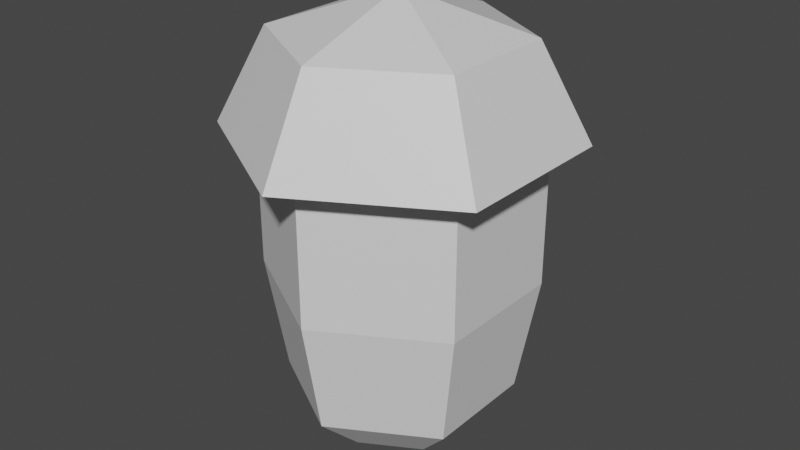 # Source: lamp.blend  (saved by Blender 2.83.19; exported with 4.5.12 LTS)
import bpy
from mathutils import Matrix  # noqa: F401  (used for matrix-valued properties, if any)

bpy.ops.wm.read_factory_settings(use_empty=True)
scene = bpy.context.scene
scene.name = 'Scene'

# ---- collections
col_collection = bpy.data.collections.new('Collection'); scene.collection.children.link(col_collection)

# ---- materials (node trees are filled in below, after node groups)
mat_lamp_mat_base = bpy.data.materials.new('Lamp_Mat_Base')
mat_lamp_mat_base.alpha_threshold = 0.0
mat_lamp_mat_base.use_transparent_shadow = False
mat_lamp_mat_base.line_color = (0.0, 0.0, 0.0, 1.0)
mat_lamp_mat_light = bpy.data.materials.new('Lamp_Mat_Light')
mat_lamp_mat_light.use_transparent_shadow = False

# ---- material node trees
mat_lamp_mat_base.use_nodes = True; mat_lamp_mat_base.node_tree.nodes.clear()
_N = mat_lamp_mat_base.node_tree.nodes; _L = mat_lamp_mat_base.node_tree.links
n0 = _N.new('ShaderNodeOutputMaterial'); n0.name = 'Material Output'; n0.location = (300, 300)
n1 = _N.new('ShaderNodeBsdfPrincipled'); n1.name = 'Principled BSDF'; n1.location = (10, 300)
n1.distribution = 'GGX'
n1.subsurface_method = 'BURLEY'
n1.inputs[2].default_value = 0.4
n1.inputs[3].default_value = 1.45
n1.inputs[27].default_value = (0.0, 0.0, 0.0, 1.0)
n1.inputs[28].default_value = 1.0
_L.new(n1.outputs[0], n0.inputs[0])
n0.is_active_output = True
mat_lamp_mat_light.use_nodes = True; mat_lamp_mat_light.node_tree.nodes.clear()
_N = mat_lamp_mat_light.node_tree.nodes; _L = mat_lamp_mat_light.node_tree.links
n0 = _N.new('ShaderNodeBsdfPrincipled'); n0.name = 'Principled BSDF'; n0.location = (10, 300)
n0.distribution = 'GGX'
n0.subsurface_method = 'BURLEY'
n0.inputs[3].default_value = 1.45
n0.inputs[27].default_value = (0.0, 0.0, 0.0, 1.0)
n0.inputs[28].default_value = 1.0
n1 = _N.new('ShaderNodeOutputMaterial'); n1.name = 'Material Output'; n1.location = (300, 300)
_L.new(n0.outputs[0], n1.inputs[0])
n1.is_active_output = True

# ---- world
world_world = bpy.data.worlds.new('World'); scene.world = world_world
world_world.use_nodes = True; world_world.node_tree.nodes.clear()
_N = world_world.node_tree.nodes; _L = world_world.node_tree.links
n0 = _N.new('ShaderNodeOutputWorld'); n0.name = 'World Output'; n0.location = (300, 300)
n1 = _N.new('ShaderNodeBackground'); n1.name = 'Background'; n1.location = (10, 300)
n1.inputs[0].default_value = (0.05088, 0.05088, 0.05088, 1.0)
_L.new(n1.outputs[0], n0.inputs[0])
n0.is_active_output = True
world_world.color = (0.05088, 0.05088, 0.05088)
world_world.use_sun_shadow = False
world_world.sun_shadow_jitter_overblur = 0.0

# ---- meshes
me_sphere = bpy.data.meshes.new('Sphere')
me_sphere.from_pydata([(0.0, 0.7071, 0.6422), (0.0, 1.0, 0.08611), (-0.6826, 0.3941, 0.08611), (0.6124, 0.3536, 0.6422), (0.866, 0.5, 0.08611), (-0.6826, -0.3941, 0.08611), (0.6124, -0.3536, 0.6422), (0.866, -0.5, 0.08611), (-1.304e-07, -0.7882, 0.08611), (-1.031e-07, -0.7071, 0.6422), (-1.627e-07, -1.0, 0.08611), (0.6826, -0.3941, 0.08611), (-7.571e-08, -1.311e-07, 0.8726), (-0.6124, -0.3536, 0.6422), (-0.866, -0.5, 0.08611), (0.6826, 0.3941, 0.08611), (-0.6124, 0.3536, 0.6422), (-0.866, 0.5, 0.08611), (-2.121e-09, 0.7882, 0.08611), (-3.016e-08, -2.98e-08, -1.782), (-0.3314, 0.1913, -1.709), (-0.6826, 0.3941, -0.7462), (-0.5797, 0.3347, -1.427), (-0.6826, -0.3941, -0.7462), (-0.3314, -0.1913, -1.709), (-0.5797, -0.3347, -1.427), (-7.881e-08, -0.3827, -1.709), (-1.304e-07, -0.7882, -0.7462), (-1.155e-07, -0.6694, -1.427), (0.6826, -0.3941, -0.7462), (0.3314, -0.1913, -1.709), (0.5797, -0.3347, -1.427), (0.3314, 0.1913, -1.709), (0.6826, 0.3941, -0.7462), (0.5797, 0.3347, -1.427), (-1.655e-08, 0.3827, -1.709), (-2.121e-09, 0.7882, -0.7462), (-5.588e-09, 0.6694, -1.427)], [], [(0, 12, 3), (1, 0, 3, 4), (4, 7, 11, 15), (32, 30, 19), (4, 3, 6, 7), (10, 14, 5, 8), (3, 12, 6), (24, 20, 19), (7, 6, 9, 10), (7, 10, 8, 11), (6, 12, 9), (9, 12, 13), (2, 18, 36, 21), (10, 9, 13, 14), (14, 17, 2, 5), (17, 1, 18, 2), (13, 12, 16), (30, 26, 19), (14, 13, 16, 17), (1, 4, 15, 18), (16, 12, 0), (35, 32, 19), (17, 16, 0, 1), (26, 24, 19), (5, 2, 21, 23), (15, 11, 29, 33), (11, 8, 27, 29), (8, 5, 23, 27), (18, 15, 33, 36), (30, 32, 34, 31), (31, 34, 33, 29), (32, 35, 37, 34), (34, 37, 36, 33), (24, 26, 28, 25), (25, 28, 27, 23), (26, 30, 31, 28), (28, 31, 29, 27), (21, 36, 37, 22), (22, 37, 35, 20), (23, 21, 22, 25), (25, 22, 20, 24), (20, 35, 19)])
me_sphere.polygons.foreach_set('material_index', [0, 0, 0, 1, 0, 0, 0, 1, 0, 0, 0, 0, 1, 0, 0, 0, 0, 1, 0, 0, 0, 1, 0, 1, 1, 1, 1, 1, 1, 1, 1, 1, 1, 1, 1, 1, 1, 1, 1, 1, 1, 1])
_uv = me_sphere.uv_layers.new(name='UVMap')
_uv.uv.foreach_set('vector', [0.6667, 0.75, 0.5833, 1.0, 0.5, 0.75, 0.6667, 0.5, 0.6667, 0.75, 0.5, 0.75, 0.5, 0.5, 0.5, 0.5, 0.3333, 0.5, 0.3333, 0.5, 0.5, 0.5, 0.5, 0.5, 0.4191, 0.5, 0.5, 0.5, 0.5, 0.5, 0.5, 0.75, 0.3333, 0.75, 0.3333, 0.5, 0.1667, 0.5, 0.0, 0.5, 0.0, 0.5, 0.1667, 0.5, 0.5, 0.75, 0.4167, 1.0, 0.3333, 0.75, 1.0, 0.5, 0.9191, 0.5, 1.0, 0.5, 0.3333, 0.5, 0.3333, 0.75, 0.1667, 0.75, 0.1667, 0.5, 0.3333, 0.5, 0.1667, 0.5, 0.1667, 0.5, 0.3333, 0.5, 0.3333, 0.75, 0.25, 1.0, 0.1667, 0.75, 0.1667, 0.75, 0.08333, 1.0, 0.0, 0.75, 0.8333, 0.5, 0.6667, 0.5, 0.6667, 0.5, 0.8333, 0.5, 0.1667, 0.5, 0.1667, 0.75, 0.0, 0.75, 0.0, 0.5, 1.0, 0.5, 0.8333, 0.5, 0.8333, 0.5, 1.0, 0.5, 0.8333, 0.5, 0.6667, 0.5, 0.6667, 0.5, 0.8333, 0.5, 1.0, 0.75, 0.9167, 1.0, 0.8333, 0.75, 0.3333, 0.5, 0.2524, 0.5, 0.3333, 0.5, 1.0, 0.5, 1.0, 0.75, 0.8333, 0.75, 0.8333, 0.5, 0.6667, 0.5, 0.5, 0.5, 0.5, 0.5, 0.6667, 0.5, 0.8333, 0.75, 0.75, 1.0, 0.6667, 0.75, 0.6667, 0.5, 0.5858, 0.5, 0.6667, 0.5, 0.8333, 0.5, 0.8333, 0.75, 0.6667, 0.75, 0.6667, 0.5, 0.1667, 0.5, 0.08575, 0.5, 0.1667, 0.5, 1.0, 0.5, 0.8333, 0.5, 0.8333, 0.5, 1.0, 0.5, 0.5, 0.5, 0.3333, 0.5, 0.3333, 0.5, 0.5, 0.5, 0.3333, 0.5, 0.1667, 0.5, 0.1667, 0.5, 0.3333, 0.5, 0.1667, 0.5, 0.0, 0.5, 0.0, 0.5, 0.1667, 0.5, 0.6667, 0.5, 0.5, 0.5, 0.5, 0.5, 0.6667, 0.5, 0.4191, 0.5, 0.5, 0.5, 0.4874, 0.5, 0.3459, 0.5, 0.3459, 0.5, 0.4874, 0.5, 0.5, 0.5, 0.3333, 0.5, 0.5858, 0.5, 0.6667, 0.5, 0.6541, 0.5, 0.5126, 0.5, 0.5126, 0.5, 0.6541, 0.5, 0.6667, 0.5, 0.5, 0.5, 0.08575, 0.5, 0.1667, 0.5, 0.1541, 0.5, 0.01256, 0.5, 0.01256, 0.5, 0.1541, 0.5, 0.1667, 0.5, 0.0, 0.5, 0.2524, 0.5, 0.3333, 0.5, 0.3208, 0.5, 0.1792, 0.5, 0.1792, 0.5, 0.3208, 0.5, 0.3333, 0.5, 0.1667, 0.5, 0.8333, 0.5, 0.6667, 0.5, 0.6792, 0.5, 0.8208, 0.5, 0.8208, 0.5, 0.6792, 0.5, 0.7524, 0.5, 0.8333, 0.5, 1.0, 0.5, 0.8333, 0.5, 0.8459, 0.5, 0.9874, 0.5, 0.9874, 0.5, 0.8459, 0.5, 0.9191, 0.5, 1.0, 0.5, 0.8333, 0.5, 0.7524, 0.5, 0.8333, 0.5])
me_sphere.materials.append(mat_lamp_mat_base)
me_sphere.materials.append(mat_lamp_mat_light)
me_sphere.use_remesh_fix_poles = True
me_sphere.use_remesh_preserve_attributes = False
me_sphere.use_mirror_vertex_groups = False
me_sphere.update()

# ---- objects
ob_lamp = bpy.data.objects.new('Lamp', me_sphere)

# ---- transforms, parenting, visibility, modifiers, constraints
ob_lamp.location = (0.0, 0.0, 0.0)
ob_lamp.lineart.crease_threshold = 0.0

# ---- collection membership
col_collection.objects.link(ob_lamp)

# ---- scene / render settings (as saved in the file)
scene.frame_start = 1; scene.frame_end = 250; scene.frame_set(1)
scene.render.engine = 'BLENDER_EEVEE_NEXT'
scene.cycles.use_denoising = False
scene.cycles.samples = 128
scene.cycles.sampling_pattern = 'TABULATED_SOBOL'
scene.cycles.use_adaptive_sampling = False
scene.cycles.use_light_tree = False
scene.view_settings.view_transform = 'Filmic'
bpy.context.view_layer.update()

# ---- added for rendering (the .blend has no active camera and no usable light): camera, sun
cam_auto = bpy.data.cameras.new('AutoCamera')
cam_auto.lens = 50.0
cam_auto.sensor_width = 36.0
cam_auto.clip_end = 1000.0
ob_auto_camera = bpy.data.objects.new('AutoCamera', cam_auto)
scene.collection.objects.link(ob_auto_camera)
ob_auto_camera.location = (3.46787, -4.16144, 2.31943)
ob_auto_camera.rotation_euler = (1.09748, -7.21219e-08, 0.694738)
scene.camera = ob_auto_camera
light_auto_sun = bpy.data.lights.new('AutoSun', 'SUN')
light_auto_sun.energy = 3.0
light_auto_sun.angle = 0.0523599
ob_auto_sun = bpy.data.objects.new('AutoSun', light_auto_sun)
scene.collection.objects.link(ob_auto_sun)
ob_auto_sun.rotation_euler = (0.872665, 0.174533, 0.523599)
bpy.context.view_layer.update()
